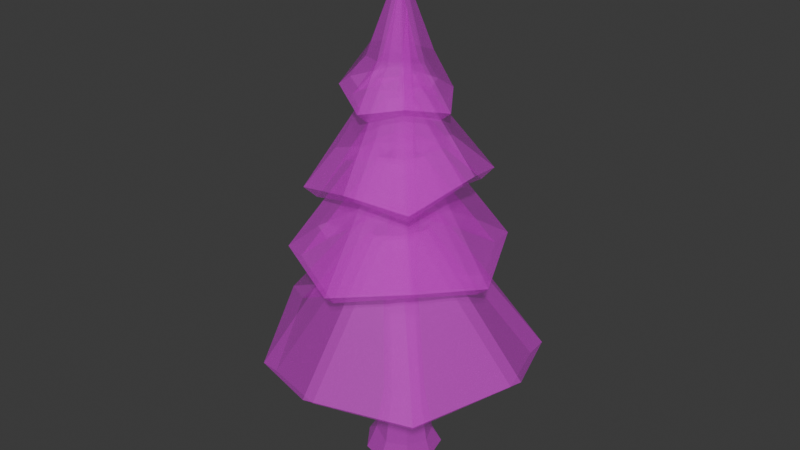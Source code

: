 # Source: tree3.blend  (saved by Blender 4.2.66; exported with 4.5.12 LTS)
import bpy
from mathutils import Matrix  # noqa: F401  (used for matrix-valued properties, if any)

bpy.ops.wm.read_factory_settings(use_empty=True)
scene = bpy.context.scene
scene.name = 'Scene'

# ---- collections
col_collection = bpy.data.collections.new('Collection'); scene.collection.children.link(col_collection)

# ---- images (referenced by path relative to the original .blend; pixels are not part of the script)
import os
ASSET_DIR = os.environ.get("B2B_ASSET_DIR", "")  # directory of the original .blend (textures are referenced by path, not embedded)
HERE = os.path.dirname(os.path.abspath(__file__))  # packed textures are extracted next to this script under _unpacked/

def load_image(name, relpath, width, height, colorspace="sRGB"):
    """Load a texture the original file referenced (path relative to the .blend, or extracted next to this script)."""
    p = next((c for c in (os.path.join(HERE, relpath), os.path.join(ASSET_DIR, relpath)) if relpath and os.path.exists(c)), "")
    if p:
        img = bpy.data.images.load(p, check_existing=True)
        img.name = name
    else:  # same state as the original file: an image datablock whose file is absent (Cycles renders it pink)
        img = bpy.data.images.new(name, width, height)
        img.source = "FILE"
        img.filepath = "//" + (relpath or name)
    img.colorspace_settings.name = colorspace
    return img
img_texture_gradient_png_004 = load_image('texture_gradient.png.004', 'texture_gradient.png', 1024, 1024, 'sRGB')
img_texture_gradient_png_005 = load_image('texture_gradient.png.005', 'texture_gradient.png', 1024, 1024, 'Non-Color')

# ---- materials (node trees are filled in below, after node groups)
mat_allcolors_material_002 = bpy.data.materials.new('AllColors_Material.002')
mat_allcolors_material_002.surface_render_method = 'BLENDED'
mat_allcolors_material_002.blend_method = 'BLEND'
mat_allcolors_material_002.use_transparency_overlap = False
mat_allcolors_material_002.show_transparent_back = False

# ---- material node trees
mat_allcolors_material_002.use_nodes = True; mat_allcolors_material_002.node_tree.nodes.clear()
_N = mat_allcolors_material_002.node_tree.nodes; _L = mat_allcolors_material_002.node_tree.links
n0 = _N.new('ShaderNodeBsdfPrincipled'); n0.name = 'Principled BSDF'; n0.location = (10, 300)
n0.inputs[2].default_value = 0.4
n0.inputs[27].default_value = (0.0, 0.0, 0.0, 1.0)
n0.inputs[28].default_value = 1.0
n1 = _N.new('ShaderNodeOutputMaterial'); n1.name = 'Material Output'; n1.location = (300, 300)
n2 = _N.new('ShaderNodeNormalMap'); n2.name = 'Normal Map'; n2.location = (-300, -300)
n2.label = 'Normal/Map'
n2.inputs[0].default_value = 0.0
n3 = _N.new('ShaderNodeTexImage'); n3.name = 'Image Texture'; n3.location = (-300, 600)
n3.image = img_texture_gradient_png_004
n4 = _N.new('ShaderNodeTexImage'); n4.name = 'Image Texture.001'; n4.location = (-300, 0)
n4.image = img_texture_gradient_png_005
_L.new(n0.outputs[0], n1.inputs[0])
_L.new(n2.outputs[0], n0.inputs[5])
_L.new(n3.outputs[0], n0.inputs[0])
_L.new(n4.outputs[0], n0.inputs[4])
n1.is_active_output = True

# ---- world
world_world = bpy.data.worlds.new('World'); scene.world = world_world
world_world.use_nodes = True; world_world.node_tree.nodes.clear()
_N = world_world.node_tree.nodes; _L = world_world.node_tree.links
n0 = _N.new('ShaderNodeOutputWorld'); n0.name = 'World Output'; n0.location = (300, 300)
n1 = _N.new('ShaderNodeBackground'); n1.name = 'Background'; n1.location = (10, 300)
n1.inputs[0].default_value = (0.05088, 0.05088, 0.05088, 1.0)
_L.new(n1.outputs[0], n0.inputs[0])
n0.is_active_output = True
world_world.color = (0.05088, 0.05088, 0.05088)
world_world.sun_shadow_jitter_overblur = 0.0

# ---- meshes
me_cylinder_005 = bpy.data.meshes.new('Cylinder.005')
me_cylinder_005.from_pydata([(4.252, 0.1317, -153.8), (0.6745, 250.6, -92.05), (104.4, 1.32, -103.5), (60.16, 250.6, -52.96), (129.4, 0.2634, -6.274), (81.97, 250.6, -3.488), (117.5, 0.0, 111.6), (52.67, 250.6, 49.27), (1.331, 0.6111, 128.7), (1.239, 250.6, 63.78), (-85.83, 1.537, 104.5), (-57.12, 250.6, 38.03), (-156.3, 0.0, 9.721), (-75.82, 250.6, -8.412), (-104.1, 1.697, -94.92), (-55.16, 250.6, -62.15), (0.6318, 78.75, -110.1), (78.69, 69.69, -79.23), (106.4, 59.26, -8.776), (78.59, 64.98, 68.92), (6.972, 67.71, 104.2), (-71.7, 80.18, 65.63), (-94.31, 107.2, -5.268), (-77.16, 93.99, -79.49), (-18.81, 701.1, -75.66), (29.01, 701.1, -44.24), (46.54, 701.1, -4.471), (22.98, 701.1, 37.94), (-18.35, 701.1, 49.6), (-65.26, 701.1, 28.9), (-80.29, 701.1, -8.429), (-63.69, 701.1, -51.63), (-1.651, 960.9, -67.14), (40.1, 960.9, -39.71), (55.41, 960.9, -4.981), (34.84, 960.9, 32.05), (-1.254, 960.9, 42.23), (-42.22, 960.9, 24.16), (-55.34, 960.9, -8.438), (-40.84, 960.9, -46.16), (-4.028, 1191.0, -53.1), (27.72, 1191.0, -32.23), (39.37, 1191.0, -5.824), (23.72, 1191.0, 22.34), (-3.727, 1191.0, 30.08), (-34.88, 1191.0, 16.34), (-44.86, 1191.0, -8.452), (-33.83, 1191.0, -37.14), (3.36, 1378.0, -42.06), (27.25, 1378.0, -26.36), (36.02, 1378.0, -6.485), (24.25, 1378.0, 14.71), (3.587, 1378.0, 20.54), (-19.86, 1378.0, 10.19), (-27.37, 1378.0, -8.464), (-19.07, 1378.0, -30.05), (8.411, 1688.0, -8.498), (-18.06, 493.7, -522.7), (-26.2, 920.1, -115.3), (362.1, 421.8, -359.0), (76.48, 956.0, -105.5), (508.0, 501.6, -3.479), (105.5, 940.7, 1.425), (327.7, 429.5, 343.8), (72.02, 946.9, 100.4), (-9.721, 472.2, 503.4), (-25.79, 922.2, 118.0), (-362.2, 383.8, 346.4), (-116.5, 930.4, 92.0), (-549.7, 478.3, -1.464), (-157.6, 931.7, 1.001), (-378.0, 403.3, -387.0), (-115.9, 932.2, -91.77), (-16.87, 453.9, -479.7), (-25.05, 880.3, -72.24), (335.8, 378.6, -328.3), (49.92, 912.8, -75.08), (465.8, 460.8, -7.442), (63.32, 899.9, -2.476), (299.9, 390.2, 310.4), (43.95, 907.6, 67.25), (-9.453, 434.0, 459.2), (-25.62, 884.0, 73.8), (-333.7, 344.2, 313.9), (-87.99, 890.8, 59.52), (-507.2, 437.9, -4.541), (-115.1, 891.3, -2.051), (-350.7, 360.1, -357.2), (-88.67, 889.0, -61.88), (-19.43, 804.7, -391.5), (-13.37, 1213.0, -111.2), (248.6, 870.3, -270.8), (71.75, 1218.0, -83.77), (363.9, 807.3, 0.7424), (94.33, 1206.0, 0.8121), (251.1, 859.5, 257.1), (65.3, 1210.0, 77.83), (-10.09, 805.2, 384.3), (-11.93, 1209.0, 106.4), (-269.8, 867.8, 283.0), (-93.17, 1219.0, 80.46), (-405.0, 786.5, -1.898), (-117.5, 1210.0, -0.7074), (-281.5, 854.9, -264.4), (-92.22, 1216.0, -79.09), (-19.82, 1157.0, -296.2), (-14.37, 1436.0, -95.94), (214.7, 1124.0, -222.0), (43.32, 1425.0, -57.68), (294.7, 1192.0, 1.522), (76.01, 1437.0, -1.21), (219.1, 1117.0, 236.3), (51.84, 1438.0, 67.59), (4.235, 1145.0, 297.8), (-15.0, 1433.0, 94.61), (-233.1, 1082.0, 236.2), (-78.77, 1427.0, 64.12), (-299.8, 1130.0, 4.866), (-107.1, 1426.0, -0.425), (-232.0, 1085.0, -214.8), (-75.26, 1422.0, -60.05), (-15.71, 1392.0, -202.3), (107.0, 1410.0, -126.8), (194.4, 1377.0, -0.7313), (116.3, 1409.0, 131.4), (-9.385, 1826.0, -0.0906), (-11.01, 1384.0, 208.6), (-150.3, 1436.0, 139.8), (-227.4, 1406.0, 0.1966), (-142.0, 1426.0, -137.2), (88.94, 1516.0, -0.3317), (-134.6, 1546.0, 0.6347), (63.15, 1539.0, -76.96), (65.79, 1536.0, 78.3), (-88.65, 1526.0, 78.04), (-13.53, 1530.0, -96.25), (-14.37, 1531.0, 109.0), (-86.49, 1544.0, -78.13), (-19.05, 765.6, -347.9), (-12.93, 1174.0, -67.61), (216.3, 831.8, -240.9), (39.54, 1180.0, -53.76), (319.3, 769.8, -1.132), (49.65, 1169.0, -1.006), (219.0, 821.8, 226.3), (33.27, 1172.0, 46.91), (-12.83, 766.1, 340.7), (-14.53, 1170.0, 62.87), (-240.4, 826.9, 252.6), (-63.75, 1178.0, 50.11), (-362.4, 746.2, -0.6566), (-74.9, 1170.0, 0.5133), (-250.8, 815.3, -234.0), (-61.56, 1176.0, -48.64), (-18.65, 1117.0, -253.4), (-13.37, 1396.0, -53.19), (185.7, 1084.0, -190.5), (14.3, 1385.0, -26.24), (254.2, 1149.0, 4.367), (35.58, 1394.0, 1.46), (191.3, 1076.0, 204.8), (23.9, 1397.0, 36.13), (6.954, 1107.0, 253.9), (-12.55, 1395.0, 50.66), (-200.1, 1044.0, 205.9), (-45.95, 1389.0, 33.71), (-254.5, 1094.0, 6.061), (-61.76, 1390.0, 0.6744), (-198.3, 1048.0, -184.8), (-41.66, 1385.0, -29.91), (-19.33, 1356.0, -157.1), (74.29, 1375.0, -94.15), (148.8, 1341.0, 1.253), (83.28, 1373.0, 100.5), (-11.23, 1763.0, 0.4062), (-13.37, 1346.0, 164.3), (-122.9, 1396.0, 107.0), (-184.4, 1366.0, 0.948), (-114.5, 1388.0, -102.3), (39.46, 1487.0, 1.177), (-87.47, 1513.0, -0.1489), (28.04, 1511.0, -41.52), (28.93, 1507.0, 45.38), (-58.5, 1494.0, 40.92), (-15.4, 1501.0, -46.61), (-14.21, 1500.0, 60.18), (-58.32, 1514.0, -38.05)], [], [(16, 1, 3, 17), (17, 3, 5, 18), (18, 5, 7, 19), (19, 7, 9, 20), (20, 9, 11, 21), (21, 11, 13, 22), (22, 13, 15, 23), (23, 15, 1, 16), (10, 12, 14), (14, 23, 16, 0), (12, 22, 23, 14), (10, 21, 22, 12), (8, 20, 21, 10), (6, 19, 20, 8), (4, 18, 19, 6), (2, 17, 18, 4), (0, 16, 17, 2), (14, 0, 2), (2, 4, 14), (4, 6, 8), (14, 4, 8), (8, 10, 14), (5, 3, 25, 26), (11, 9, 28, 29), (1, 15, 31, 24), (3, 1, 24, 25), (7, 5, 26, 27), (13, 11, 29, 30), (9, 7, 27, 28), (15, 13, 30, 31), (29, 28, 36, 37), (27, 26, 34, 35), (25, 24, 32, 33), (24, 31, 39, 32), (30, 29, 37, 38), (28, 27, 35, 36), (26, 25, 33, 34), (31, 30, 38, 39), (39, 38, 46, 47), (37, 36, 44, 45), (35, 34, 42, 43), (33, 32, 40, 41), (32, 39, 47, 40), (38, 37, 45, 46), (36, 35, 43, 44), (34, 33, 41, 42), (46, 45, 53, 54), (44, 43, 51, 52), (42, 41, 49, 50), (47, 46, 54, 55), (45, 44, 52, 53), (43, 42, 50, 51), (41, 40, 48, 49), (40, 47, 55, 48), (49, 48, 56), (48, 55, 56), (54, 53, 56), (52, 51, 56), (50, 49, 56), (55, 54, 56), (53, 52, 56), (51, 50, 56), (57, 58, 60, 59), (59, 60, 62, 61), (61, 62, 64, 63), (63, 64, 66, 65), (65, 66, 68, 67), (67, 68, 70, 69), (69, 70, 72, 71), (71, 72, 58, 57), (73, 75, 76, 74), (75, 77, 78, 76), (77, 79, 80, 78), (79, 81, 82, 80), (81, 83, 84, 82), (83, 85, 86, 84), (85, 87, 88, 86), (87, 73, 74, 88), (57, 59, 75, 73), (60, 58, 74, 76), (59, 61, 77, 75), (62, 60, 76, 78), (61, 63, 79, 77), (64, 62, 78, 80), (63, 65, 81, 79), (66, 64, 80, 82), (65, 67, 83, 81), (68, 66, 82, 84), (67, 69, 85, 83), (70, 68, 84, 86), (69, 71, 87, 85), (72, 70, 86, 88), (71, 57, 73, 87), (58, 72, 88, 74), (89, 90, 92, 91), (91, 92, 94, 93), (93, 94, 96, 95), (95, 96, 98, 97), (97, 98, 100, 99), (99, 100, 102, 101), (101, 102, 104, 103), (103, 104, 90, 89), (105, 106, 108, 107), (107, 108, 110, 109), (109, 110, 112, 111), (111, 112, 114, 113), (113, 114, 116, 115), (115, 116, 118, 117), (117, 118, 120, 119), (119, 120, 106, 105), (121, 135, 132, 122), (122, 132, 130, 123), (123, 130, 133, 124), (124, 133, 136, 126), (126, 136, 134, 127), (127, 134, 131, 128), (128, 131, 137, 129), (129, 137, 135, 121), (135, 137, 125), (134, 136, 125), (130, 132, 125), (131, 134, 125), (133, 130, 125), (137, 131, 125), (136, 133, 125), (132, 135, 125), (138, 140, 141, 139), (140, 142, 143, 141), (142, 144, 145, 143), (144, 146, 147, 145), (146, 148, 149, 147), (148, 150, 151, 149), (150, 152, 153, 151), (152, 138, 139, 153), (154, 156, 157, 155), (156, 158, 159, 157), (158, 160, 161, 159), (160, 162, 163, 161), (162, 164, 165, 163), (164, 166, 167, 165), (166, 168, 169, 167), (168, 154, 155, 169), (170, 171, 181, 184), (171, 172, 179, 181), (172, 173, 182, 179), (173, 175, 185, 182), (175, 176, 183, 185), (176, 177, 180, 183), (177, 178, 186, 180), (178, 170, 184, 186), (184, 174, 186), (183, 174, 185), (179, 174, 181), (180, 174, 183), (182, 174, 179), (186, 174, 180), (185, 174, 182), (181, 174, 184), (89, 91, 140, 138), (92, 90, 139, 141), (91, 93, 142, 140), (94, 92, 141, 143), (93, 95, 144, 142), (96, 94, 143, 145), (95, 97, 146, 144), (98, 96, 145, 147), (97, 99, 148, 146), (100, 98, 147, 149), (99, 101, 150, 148), (102, 100, 149, 151), (101, 103, 152, 150), (104, 102, 151, 153), (103, 89, 138, 152), (90, 104, 153, 139), (105, 107, 156, 154), (108, 106, 155, 157), (107, 109, 158, 156), (110, 108, 157, 159), (109, 111, 160, 158), (112, 110, 159, 161), (111, 113, 162, 160), (114, 112, 161, 163), (113, 115, 164, 162), (116, 114, 163, 165), (115, 117, 166, 164), (118, 116, 165, 167), (117, 119, 168, 166), (120, 118, 167, 169), (119, 105, 154, 168), (106, 120, 169, 155), (121, 122, 171, 170), (122, 123, 172, 171), (123, 124, 173, 172), (124, 126, 175, 173), (126, 127, 176, 175), (127, 128, 177, 176), (128, 129, 178, 177), (129, 121, 170, 178)])
me_cylinder_005.polygons.foreach_set('use_smooth', [True] * 198)
_k = set([(0, 2), (0, 14), (0, 16), (1, 3), (1, 15), (1, 16), (1, 24), (2, 4), (2, 14), (2, 17), (3, 5), (3, 17), (3, 25), (4, 6), (4, 18), (5, 7), (5, 18), (5, 26), (6, 8), (6, 19), (7, 9), (7, 19), (7, 27), (8, 10), (8, 20), (9, 11), (9, 20), (9, 28), (10, 12), (10, 14), (10, 21), (11, 13), (11, 21), (11, 29), (12, 14), (12, 22), (13, 15), (13, 22), (13, 30), (14, 23), (15, 23), (15, 31), (16, 17), (16, 23), (17, 18), (18, 19), (19, 20), (20, 21), (21, 22), (22, 23), (24, 25), (24, 31), (24, 32), (25, 26), (25, 33), (26, 27), (26, 34), (27, 28), (27, 35), (28, 29), (28, 36), (29, 30), (29, 37), (30, 31), (30, 38), (31, 39), (32, 33), (32, 40), (33, 34), (33, 41), (34, 35), (34, 42), (35, 36), (35, 43), (36, 44), (37, 38), (37, 45), (38, 39), (38, 46), (39, 47), (40, 41), (40, 47), (40, 48), (41, 42), (41, 49), (42, 43), (42, 50), (43, 44), (43, 51), (44, 45), (44, 52), (45, 46), (45, 53), (46, 47), (46, 54), (47, 55), (48, 49), (48, 55), (48, 56), (49, 50), (49, 56), (50, 51), (50, 56), (51, 52), (51, 56), (52, 53), (52, 56), (53, 54), (53, 56), (54, 55), (54, 56), (55, 56), (57, 58), (57, 59), (57, 71), (57, 73), (58, 60), (58, 72), (58, 74), (59, 60), (59, 61), (59, 75), (60, 62), (60, 76), (61, 62), (61, 63), (61, 77), (62, 64), (62, 78), (63, 64), (63, 65), (63, 79), (64, 66), (64, 80), (65, 66), (65, 67), (65, 81), (66, 68), (66, 82), (67, 68), (67, 69), (67, 83), (68, 70), (68, 84), (69, 70), (69, 71), (69, 85), (70, 72), (70, 86), (71, 72), (71, 87), (72, 88), (73, 74), (73, 75), (73, 87), (74, 76), (74, 88), (75, 76), (75, 77), (76, 78), (77, 78), (77, 79), (78, 80), (79, 80), (79, 81), (80, 82), (81, 82), (81, 83), (82, 84), (83, 84), (83, 85), (84, 86), (85, 86), (85, 87), (86, 88), (87, 88), (89, 90), (89, 91), (89, 103), (89, 138), (90, 92), (90, 104), (90, 139), (91, 92), (91, 93), (91, 140), (92, 94), (92, 141), (93, 94), (93, 95), (93, 142), (94, 96), (94, 143), (95, 96), (95, 97), (95, 144), (96, 98), (96, 145), (97, 98), (97, 99), (97, 146), (98, 100), (98, 147), (99, 100), (99, 101), (99, 148), (100, 102), (100, 149), (101, 102), (101, 103), (101, 150), (102, 104), (102, 151), (103, 104), (103, 152), (104, 153), (105, 106), (105, 107), (105, 119), (105, 154), (106, 108), (106, 120), (106, 155), (107, 108), (107, 109), (107, 156), (108, 110), (108, 157), (109, 110), (109, 111), (109, 158), (110, 112), (110, 159), (111, 112), (111, 113), (111, 160), (112, 114), (112, 161), (113, 114), (113, 115), (113, 162), (114, 116), (114, 163), (115, 116), (115, 117), (115, 164), (116, 118), (116, 165), (117, 118), (117, 119), (117, 166), (118, 120), (118, 167), (119, 120), (119, 168), (120, 169), (121, 122), (121, 129), (121, 135), (121, 170), (122, 123), (122, 132), (122, 171), (123, 124), (123, 130), (123, 172), (124, 126), (124, 133), (125, 130), (125, 131), (125, 132), (125, 133), (125, 134), (125, 135), (125, 136), (125, 137), (126, 127), (126, 136), (126, 175), (127, 128), (127, 134), (127, 176), (128, 129), (128, 131), (128, 177), (129, 137), (129, 178), (130, 132), (130, 133), (131, 134), (131, 137), (132, 135), (133, 136), (134, 136), (135, 137), (138, 139), (138, 140), (138, 152), (139, 141), (139, 153), (140, 141), (140, 142), (141, 143), (142, 143), (142, 144), (143, 145), (144, 145), (144, 146), (145, 147), (146, 147), (146, 148), (147, 149), (148, 149), (148, 150), (149, 151), (150, 151), (150, 152), (151, 153), (152, 153), (154, 155), (154, 156), (154, 168), (155, 157), (155, 169), (156, 157), (156, 158), (157, 159), (158, 159), (158, 160), (159, 161), (160, 161), (160, 162), (161, 163), (162, 163), (162, 164), (163, 165), (164, 165), (164, 166), (165, 167), (166, 167), (166, 168), (167, 169), (168, 169), (170, 171), (170, 178), (170, 184), (171, 172), (171, 181), (172, 173), (172, 179), (173, 175), (173, 182), (174, 179), (174, 180), (174, 181), (174, 182), (174, 183), (174, 184), (174, 185), (174, 186), (175, 176), (175, 185), (176, 177), (176, 183), (177, 178), (177, 180), (178, 186), (179, 181), (179, 182), (180, 183), (180, 186), (181, 184), (182, 185), (183, 185), (184, 186)])
me_cylinder_005.attributes.new('sharp_edge', 'BOOLEAN', 'EDGE').data.foreach_set('value', [ (min(e.vertices), max(e.vertices)) in _k for e in me_cylinder_005.edges])
_uv = me_cylinder_005.uv_layers.new(name='UVMap')
_uv.uv.foreach_set('vector', [0.5543, 0.5533, 0.5543, 0.5978, 0.5559, 0.5978, 0.5564, 0.551, 0.5564, 0.551, 0.5559, 0.5978, 0.5565, 0.5978, 0.5572, 0.5483, 0.5572, 0.5483, 0.5565, 0.5978, 0.5557, 0.5978, 0.5564, 0.5498, 0.5564, 0.5498, 0.5557, 0.5978, 0.5543, 0.5978, 0.5545, 0.5505, 0.5545, 0.5505, 0.5543, 0.5978, 0.5527, 0.5978, 0.5523, 0.5537, 0.5523, 0.5537, 0.5527, 0.5978, 0.5522, 0.5978, 0.5516, 0.5607, 0.5516, 0.5607, 0.5522, 0.5978, 0.5527, 0.5978, 0.5521, 0.5573, 0.5521, 0.5573, 0.5527, 0.5978, 0.5543, 0.5978, 0.5543, 0.5533, 0.5519, 0.5334, 0.5499, 0.533, 0.5514, 0.5334, 0.5514, 0.5334, 0.5521, 0.5573, 0.5543, 0.5533, 0.5544, 0.533, 0.5499, 0.533, 0.5516, 0.5607, 0.5521, 0.5573, 0.5514, 0.5334, 0.5519, 0.5334, 0.5523, 0.5537, 0.5516, 0.5607, 0.5499, 0.533, 0.5543, 0.5331, 0.5545, 0.5505, 0.5523, 0.5537, 0.5519, 0.5334, 0.5575, 0.533, 0.5564, 0.5498, 0.5545, 0.5505, 0.5543, 0.5331, 0.5579, 0.533, 0.5572, 0.5483, 0.5564, 0.5498, 0.5575, 0.533, 0.5572, 0.5333, 0.5564, 0.551, 0.5572, 0.5483, 0.5579, 0.533, 0.5544, 0.533, 0.5543, 0.5533, 0.5564, 0.551, 0.5572, 0.5333, 0.5514, 0.5334, 0.5544, 0.533, 0.5572, 0.5333, 0.5572, 0.5333, 0.5579, 0.533, 0.5514, 0.5334, 0.5579, 0.533, 0.5575, 0.533, 0.5543, 0.5331, 0.5514, 0.5334, 0.5579, 0.533, 0.5543, 0.5331, 0.5543, 0.5331, 0.5519, 0.5334, 0.5514, 0.5334, 0.5565, 0.5978, 0.5559, 0.5978, 0.5551, 0.7144, 0.5556, 0.7144, 0.5527, 0.5978, 0.5543, 0.5978, 0.5538, 0.7144, 0.5525, 0.7144, 0.5543, 0.5978, 0.5527, 0.5978, 0.5525, 0.7144, 0.5537, 0.7144, 0.5559, 0.5978, 0.5543, 0.5978, 0.5537, 0.7144, 0.5551, 0.7144, 0.5557, 0.5978, 0.5565, 0.5978, 0.5556, 0.7144, 0.5549, 0.7144, 0.5522, 0.5978, 0.5527, 0.5978, 0.5525, 0.7144, 0.552, 0.7144, 0.5543, 0.5978, 0.5557, 0.5978, 0.5549, 0.7144, 0.5538, 0.7144, 0.5527, 0.5978, 0.5522, 0.5978, 0.552, 0.7144, 0.5525, 0.7144, 0.5525, 0.7144, 0.5538, 0.7144, 0.5542, 0.7816, 0.5531, 0.7816, 0.5549, 0.7144, 0.5556, 0.7144, 0.5558, 0.7816, 0.5552, 0.7816, 0.5551, 0.7144, 0.5537, 0.7144, 0.5542, 0.7816, 0.5554, 0.7816, 0.5537, 0.7144, 0.5525, 0.7144, 0.5531, 0.7816, 0.5542, 0.7816, 0.552, 0.7144, 0.5525, 0.7144, 0.5531, 0.7816, 0.5527, 0.7816, 0.5538, 0.7144, 0.5549, 0.7144, 0.5552, 0.7816, 0.5542, 0.7816, 0.5556, 0.7144, 0.5551, 0.7144, 0.5554, 0.7816, 0.5558, 0.7816, 0.5525, 0.7144, 0.552, 0.7144, 0.5527, 0.7816, 0.5531, 0.7816, 0.5531, 0.7816, 0.5527, 0.7816, 0.553, 0.8413, 0.5533, 0.8413, 0.5531, 0.7816, 0.5542, 0.7816, 0.5542, 0.8413, 0.5533, 0.8413, 0.5552, 0.7816, 0.5558, 0.7816, 0.5554, 0.8413, 0.5549, 0.8413, 0.5554, 0.7816, 0.5542, 0.7816, 0.5542, 0.8413, 0.555, 0.8413, 0.5542, 0.7816, 0.5531, 0.7816, 0.5533, 0.8413, 0.5542, 0.8413, 0.5527, 0.7816, 0.5531, 0.7816, 0.5533, 0.8413, 0.553, 0.8413, 0.5542, 0.7816, 0.5552, 0.7816, 0.5549, 0.8413, 0.5542, 0.8413, 0.5558, 0.7816, 0.5554, 0.7816, 0.555, 0.8413, 0.5554, 0.8413, 0.553, 0.8413, 0.5533, 0.8413, 0.5537, 0.8895, 0.5535, 0.8895, 0.5542, 0.8413, 0.5549, 0.8413, 0.5549, 0.8895, 0.5544, 0.8895, 0.5554, 0.8413, 0.555, 0.8413, 0.555, 0.8895, 0.5553, 0.8895, 0.5533, 0.8413, 0.553, 0.8413, 0.5535, 0.8895, 0.5537, 0.8895, 0.5533, 0.8413, 0.5542, 0.8413, 0.5544, 0.8895, 0.5537, 0.8895, 0.5549, 0.8413, 0.5554, 0.8413, 0.5553, 0.8895, 0.5549, 0.8895, 0.555, 0.8413, 0.5542, 0.8413, 0.5544, 0.8895, 0.555, 0.8895, 0.5542, 0.8413, 0.5533, 0.8413, 0.5537, 0.8895, 0.5544, 0.8895, 0.555, 0.8895, 0.5544, 0.8895, 0.5545, 0.9698, 0.5544, 0.8895, 0.5537, 0.8895, 0.5545, 0.9698, 0.5535, 0.8895, 0.5537, 0.8895, 0.5545, 0.9698, 0.5544, 0.8895, 0.5549, 0.8895, 0.5545, 0.9698, 0.5553, 0.8895, 0.555, 0.8895, 0.5545, 0.9698, 0.5537, 0.8895, 0.5535, 0.8895, 0.5545, 0.9698, 0.5537, 0.8895, 0.5544, 0.8895, 0.5545, 0.9698, 0.5549, 0.8895, 0.5553, 0.8895, 0.5545, 0.9698, 0.1508, 0.5723, 0.1501, 0.7672, 0.1547, 0.7684, 0.1703, 0.5774, 0.1703, 0.5774, 0.1547, 0.7684, 0.1567, 0.7689, 0.1783, 0.5796, 0.1783, 0.5796, 0.1567, 0.7689, 0.1547, 0.7684, 0.1703, 0.5774, 0.1703, 0.5774, 0.1547, 0.7684, 0.1501, 0.7672, 0.1508, 0.5723, 0.1508, 0.5723, 0.1501, 0.7672, 0.1454, 0.7659, 0.1312, 0.5671, 0.1312, 0.5671, 0.1454, 0.7659, 0.1435, 0.7654, 0.1232, 0.565, 0.1232, 0.565, 0.1435, 0.7654, 0.1454, 0.7659, 0.1312, 0.5671, 0.1312, 0.5671, 0.1454, 0.7659, 0.1501, 0.7672, 0.1508, 0.5723, 0.1508, 0.5723, 0.1703, 0.5774, 0.1547, 0.7684, 0.1501, 0.7672, 0.1703, 0.5774, 0.1783, 0.5796, 0.1567, 0.7689, 0.1547, 0.7684, 0.1783, 0.5796, 0.1703, 0.5774, 0.1547, 0.7684, 0.1567, 0.7689, 0.1703, 0.5774, 0.1508, 0.5723, 0.1501, 0.7672, 0.1547, 0.7684, 0.1508, 0.5723, 0.1312, 0.5671, 0.1454, 0.7659, 0.1501, 0.7672, 0.1312, 0.5671, 0.1232, 0.565, 0.1435, 0.7654, 0.1454, 0.7659, 0.1232, 0.565, 0.1312, 0.5671, 0.1454, 0.7659, 0.1435, 0.7654, 0.1312, 0.5671, 0.1508, 0.5723, 0.1501, 0.7672, 0.1454, 0.7659, 0.1508, 0.5723, 0.1703, 0.5774, 0.1703, 0.5774, 0.1508, 0.5723, 0.1547, 0.7684, 0.1501, 0.7672, 0.1501, 0.7672, 0.1547, 0.7684, 0.1703, 0.5774, 0.1783, 0.5796, 0.1783, 0.5796, 0.1703, 0.5774, 0.1567, 0.7689, 0.1547, 0.7684, 0.1547, 0.7684, 0.1567, 0.7689, 0.1783, 0.5796, 0.1703, 0.5774, 0.1703, 0.5774, 0.1783, 0.5796, 0.1547, 0.7684, 0.1567, 0.7689, 0.1567, 0.7689, 0.1547, 0.7684, 0.1703, 0.5774, 0.1508, 0.5723, 0.1508, 0.5723, 0.1703, 0.5774, 0.1501, 0.7672, 0.1547, 0.7684, 0.1547, 0.7684, 0.1501, 0.7672, 0.1508, 0.5723, 0.1312, 0.5671, 0.1312, 0.5671, 0.1508, 0.5723, 0.1454, 0.7659, 0.1501, 0.7672, 0.1501, 0.7672, 0.1454, 0.7659, 0.1312, 0.5671, 0.1232, 0.565, 0.1232, 0.565, 0.1312, 0.5671, 0.1435, 0.7654, 0.1454, 0.7659, 0.1454, 0.7659, 0.1435, 0.7654, 0.1232, 0.565, 0.1312, 0.5671, 0.1312, 0.5671, 0.1232, 0.565, 0.1454, 0.7659, 0.1435, 0.7654, 0.1435, 0.7654, 0.1454, 0.7659, 0.1312, 0.5671, 0.1508, 0.5723, 0.1508, 0.5723, 0.1312, 0.5671, 0.1501, 0.7672, 0.1454, 0.7659, 0.1454, 0.7659, 0.1501, 0.7672, 0.1514, 0.5791, 0.1518, 0.7738, 0.1565, 0.7729, 0.1708, 0.5756, 0.1708, 0.5756, 0.1565, 0.7729, 0.1584, 0.7726, 0.1789, 0.5741, 0.1789, 0.5741, 0.1584, 0.7726, 0.1565, 0.7729, 0.1708, 0.5756, 0.1708, 0.5756, 0.1565, 0.7729, 0.1518, 0.7738, 0.1514, 0.5791, 0.1514, 0.5791, 0.1518, 0.7738, 0.1471, 0.7746, 0.1319, 0.5826, 0.1319, 0.5826, 0.1471, 0.7746, 0.1452, 0.775, 0.1238, 0.584, 0.1238, 0.584, 0.1452, 0.775, 0.1471, 0.7746, 0.1319, 0.5826, 0.1319, 0.5826, 0.1471, 0.7746, 0.1518, 0.7738, 0.1514, 0.5791, 0.1507, 0.5766, 0.1498, 0.7451, 0.1538, 0.7469, 0.1676, 0.5838, 0.1676, 0.5838, 0.1538, 0.7469, 0.1555, 0.7476, 0.1746, 0.5868, 0.1746, 0.5868, 0.1555, 0.7476, 0.1538, 0.7469, 0.1676, 0.5838, 0.1676, 0.5838, 0.1538, 0.7469, 0.1498, 0.7451, 0.1507, 0.5766, 0.1507, 0.5766, 0.1498, 0.7451, 0.1458, 0.7434, 0.1339, 0.5695, 0.1339, 0.5695, 0.1458, 0.7434, 0.1441, 0.7427, 0.1269, 0.5665, 0.1269, 0.5665, 0.1441, 0.7427, 0.1458, 0.7434, 0.1339, 0.5695, 0.1339, 0.5695, 0.1458, 0.7434, 0.1498, 0.7451, 0.1507, 0.5766, 0.1502, 0.5338, 0.1507, 0.6888, 0.1592, 0.6894, 0.1698, 0.5254, 0.1698, 0.5254, 0.1592, 0.6894, 0.1638, 0.6735, 0.1779, 0.5219, 0.1779, 0.5219, 0.1638, 0.6735, 0.1594, 0.686, 0.1698, 0.5254, 0.1698, 0.5254, 0.1594, 0.686, 0.1507, 0.683, 0.1502, 0.5338, 0.1502, 0.5338, 0.1507, 0.683, 0.1412, 0.6804, 0.1306, 0.5422, 0.1306, 0.5422, 0.1412, 0.6804, 0.1379, 0.6889, 0.1225, 0.5457, 0.1225, 0.5457, 0.1379, 0.6889, 0.1422, 0.6956, 0.1306, 0.5422, 0.1306, 0.5422, 0.1422, 0.6956, 0.1507, 0.6888, 0.1502, 0.5338, 0.1507, 0.6888, 0.1422, 0.6956, 0.1513, 0.9702, 0.1412, 0.6804, 0.1507, 0.683, 0.1513, 0.9702, 0.1638, 0.6735, 0.1592, 0.6894, 0.1513, 0.9702, 0.1379, 0.6889, 0.1412, 0.6804, 0.1513, 0.9702, 0.1594, 0.686, 0.1638, 0.6735, 0.1513, 0.9702, 0.1422, 0.6956, 0.1379, 0.6889, 0.1513, 0.9702, 0.1507, 0.683, 0.1594, 0.686, 0.1513, 0.9702, 0.1592, 0.6894, 0.1507, 0.6888, 0.1513, 0.9702, 0.1514, 0.5791, 0.1708, 0.5756, 0.1565, 0.7729, 0.1518, 0.7738, 0.1708, 0.5756, 0.1789, 0.5741, 0.1584, 0.7726, 0.1565, 0.7729, 0.1789, 0.5741, 0.1708, 0.5756, 0.1565, 0.7729, 0.1584, 0.7726, 0.1708, 0.5756, 0.1514, 0.5791, 0.1518, 0.7738, 0.1565, 0.7729, 0.1514, 0.5791, 0.1319, 0.5826, 0.1471, 0.7746, 0.1518, 0.7738, 0.1319, 0.5826, 0.1238, 0.584, 0.1452, 0.775, 0.1471, 0.7746, 0.1238, 0.584, 0.1319, 0.5826, 0.1471, 0.7746, 0.1452, 0.775, 0.1319, 0.5826, 0.1514, 0.5791, 0.1518, 0.7738, 0.1471, 0.7746, 0.1507, 0.5766, 0.1676, 0.5838, 0.1538, 0.7469, 0.1498, 0.7451, 0.1676, 0.5838, 0.1746, 0.5868, 0.1555, 0.7476, 0.1538, 0.7469, 0.1746, 0.5868, 0.1676, 0.5838, 0.1538, 0.7469, 0.1555, 0.7476, 0.1676, 0.5838, 0.1507, 0.5766, 0.1498, 0.7451, 0.1538, 0.7469, 0.1507, 0.5766, 0.1339, 0.5695, 0.1458, 0.7434, 0.1498, 0.7451, 0.1339, 0.5695, 0.1269, 0.5665, 0.1441, 0.7427, 0.1458, 0.7434, 0.1269, 0.5665, 0.1339, 0.5695, 0.1458, 0.7434, 0.1441, 0.7427, 0.1339, 0.5695, 0.1507, 0.5766, 0.1498, 0.7451, 0.1458, 0.7434, 0.1502, 0.5338, 0.1698, 0.5254, 0.1592, 0.6894, 0.1507, 0.6888, 0.1698, 0.5254, 0.1779, 0.5219, 0.1638, 0.6735, 0.1592, 0.6894, 0.1779, 0.5219, 0.1698, 0.5254, 0.1594, 0.686, 0.1638, 0.6735, 0.1698, 0.5254, 0.1502, 0.5338, 0.1507, 0.683, 0.1594, 0.686, 0.1502, 0.5338, 0.1306, 0.5422, 0.1412, 0.6804, 0.1507, 0.683, 0.1306, 0.5422, 0.1225, 0.5457, 0.1379, 0.6889, 0.1412, 0.6804, 0.1225, 0.5457, 0.1306, 0.5422, 0.1422, 0.6956, 0.1379, 0.6889, 0.1306, 0.5422, 0.1502, 0.5338, 0.1507, 0.6888, 0.1422, 0.6956, 0.1507, 0.6888, 0.1513, 0.9702, 0.1422, 0.6956, 0.1412, 0.6804, 0.1513, 0.9702, 0.1507, 0.683, 0.1638, 0.6735, 0.1513, 0.9702, 0.1592, 0.6894, 0.1379, 0.6889, 0.1513, 0.9702, 0.1412, 0.6804, 0.1594, 0.686, 0.1513, 0.9702, 0.1638, 0.6735, 0.1422, 0.6956, 0.1513, 0.9702, 0.1379, 0.6889, 0.1507, 0.683, 0.1513, 0.9702, 0.1594, 0.686, 0.1592, 0.6894, 0.1513, 0.9702, 0.1507, 0.6888, 0.1514, 0.5791, 0.1708, 0.5756, 0.1708, 0.5756, 0.1514, 0.5791, 0.1565, 0.7729, 0.1518, 0.7738, 0.1518, 0.7738, 0.1565, 0.7729, 0.1708, 0.5756, 0.1789, 0.5741, 0.1789, 0.5741, 0.1708, 0.5756, 0.1584, 0.7726, 0.1565, 0.7729, 0.1565, 0.7729, 0.1584, 0.7726, 0.1789, 0.5741, 0.1708, 0.5756, 0.1708, 0.5756, 0.1789, 0.5741, 0.1565, 0.7729, 0.1584, 0.7726, 0.1584, 0.7726, 0.1565, 0.7729, 0.1708, 0.5756, 0.1514, 0.5791, 0.1514, 0.5791, 0.1708, 0.5756, 0.1518, 0.7738, 0.1565, 0.7729, 0.1565, 0.7729, 0.1518, 0.7738, 0.1514, 0.5791, 0.1319, 0.5826, 0.1319, 0.5826, 0.1514, 0.5791, 0.1471, 0.7746, 0.1518, 0.7738, 0.1518, 0.7738, 0.1471, 0.7746, 0.1319, 0.5826, 0.1238, 0.584, 0.1238, 0.584, 0.1319, 0.5826, 0.1452, 0.775, 0.1471, 0.7746, 0.1471, 0.7746, 0.1452, 0.775, 0.1238, 0.584, 0.1319, 0.5826, 0.1319, 0.5826, 0.1238, 0.584, 0.1471, 0.7746, 0.1452, 0.775, 0.1452, 0.775, 0.1471, 0.7746, 0.1319, 0.5826, 0.1514, 0.5791, 0.1514, 0.5791, 0.1319, 0.5826, 0.1518, 0.7738, 0.1471, 0.7746, 0.1471, 0.7746, 0.1518, 0.7738, 0.1507, 0.5766, 0.1676, 0.5838, 0.1676, 0.5838, 0.1507, 0.5766, 0.1538, 0.7469, 0.1498, 0.7451, 0.1498, 0.7451, 0.1538, 0.7469, 0.1676, 0.5838, 0.1746, 0.5868, 0.1746, 0.5868, 0.1676, 0.5838, 0.1555, 0.7476, 0.1538, 0.7469, 0.1538, 0.7469, 0.1555, 0.7476, 0.1746, 0.5868, 0.1676, 0.5838, 0.1676, 0.5838, 0.1746, 0.5868, 0.1538, 0.7469, 0.1555, 0.7476, 0.1555, 0.7476, 0.1538, 0.7469, 0.1676, 0.5838, 0.1507, 0.5766, 0.1507, 0.5766, 0.1676, 0.5838, 0.1498, 0.7451, 0.1538, 0.7469, 0.1538, 0.7469, 0.1498, 0.7451, 0.1507, 0.5766, 0.1339, 0.5695, 0.1339, 0.5695, 0.1507, 0.5766, 0.1458, 0.7434, 0.1498, 0.7451, 0.1498, 0.7451, 0.1458, 0.7434, 0.1339, 0.5695, 0.1269, 0.5665, 0.1269, 0.5665, 0.1339, 0.5695, 0.1441, 0.7427, 0.1458, 0.7434, 0.1458, 0.7434, 0.1441, 0.7427, 0.1269, 0.5665, 0.1339, 0.5695, 0.1339, 0.5695, 0.1269, 0.5665, 0.1458, 0.7434, 0.1441, 0.7427, 0.1441, 0.7427, 0.1458, 0.7434, 0.1339, 0.5695, 0.1507, 0.5766, 0.1507, 0.5766, 0.1339, 0.5695, 0.1498, 0.7451, 0.1458, 0.7434, 0.1458, 0.7434, 0.1498, 0.7451, 0.1502, 0.5338, 0.1698, 0.5254, 0.1698, 0.5254, 0.1502, 0.5338, 0.1698, 0.5254, 0.1779, 0.5219, 0.1779, 0.5219, 0.1698, 0.5254, 0.1779, 0.5219, 0.1698, 0.5254, 0.1698, 0.5254, 0.1779, 0.5219, 0.1698, 0.5254, 0.1502, 0.5338, 0.1502, 0.5338, 0.1698, 0.5254, 0.1502, 0.5338, 0.1306, 0.5422, 0.1306, 0.5422, 0.1502, 0.5338, 0.1306, 0.5422, 0.1225, 0.5457, 0.1225, 0.5457, 0.1306, 0.5422, 0.1225, 0.5457, 0.1306, 0.5422, 0.1306, 0.5422, 0.1225, 0.5457, 0.1306, 0.5422, 0.1502, 0.5338, 0.1502, 0.5338, 0.1306, 0.5422])
me_cylinder_005.materials.append(mat_allcolors_material_002)
me_cylinder_005.update()
me_cylinder_005.normals_split_custom_set([tuple(v) for v in zip(*[iter([0.456, 0.1343, -0.8798, 0.456, 0.1343, -0.8798, 0.456, 0.1343, -0.8798, 0.456, 0.1343, -0.8798, 0.9196, 0.1374, -0.3679, 0.9196, 0.1374, -0.3679, 0.9196, 0.1374, -0.3679, 0.9196, 0.1374, -0.3679, 0.9096, 0.1365, 0.3924, 0.9096, 0.1365, 0.3924, 0.9096, 0.1365, 0.3924, 0.9096, 0.1365, 0.3924, 0.3724, 0.1804, 0.9104, 0.3724, 0.1804, 0.9104, 0.3724, 0.1804, 0.9104, 0.3724, 0.1804, 0.9104, -0.4041, 0.1827, 0.8963, -0.4041, 0.1827, 0.8963, -0.4041, 0.1827, 0.8963, -0.4041, 0.1827, 0.8963, -0.925, 0.1324, 0.3561, -0.925, 0.1324, 0.3561, -0.925, 0.1324, 0.3561, -0.925, 0.1324, 0.3561, -0.9453, 0.1415, -0.2939, -0.9453, 0.1415, -0.2939, -0.9453, 0.1415, -0.2939, -0.9453, 0.1415, -0.2939, -0.3972, 0.1245, -0.9092, -0.3972, 0.1245, -0.9092, -0.3972, 0.1245, -0.9092, -0.3972, 0.1245, -0.9092, 0.02612, -0.9997, -0.003196, 0.02612, -0.9997, -0.003196, 0.02612, -0.9997, -0.003196, -0.3802, 0.3485, -0.8568, -0.3802, 0.3485, -0.8568, -0.3802, 0.3485, -0.8568, -0.3802, 0.3485, -0.8568, -0.8536, 0.3812, -0.3552, -0.8536, 0.3812, -0.3552, -0.8536, 0.3812, -0.3552, -0.8536, 0.3812, -0.3552, -0.7484, 0.4482, 0.489, -0.7484, 0.4482, 0.489, -0.7484, 0.4482, 0.489, -0.7484, 0.4482, 0.489, -0.2926, 0.4146, 0.8617, -0.2926, 0.4146, 0.8617, -0.2926, 0.4146, 0.8617, -0.2926, 0.4146, 0.8617, 0.2426, 0.4878, 0.8386, 0.2426, 0.4878, 0.8386, 0.2426, 0.4878, 0.8386, 0.2426, 0.4878, 0.8386, 0.8583, 0.4873, 0.161, 0.8583, 0.4873, 0.161, 0.8583, 0.4873, 0.161, 0.8583, 0.4873, 0.161, 0.8883, 0.3831, -0.2533, 0.8883, 0.3831, -0.2533, 0.8883, 0.3831, -0.2533, 0.8883, 0.3831, -0.2533, 0.3864, 0.4497, -0.8053, 0.3864, 0.4497, -0.8053, 0.3864, 0.4497, -0.8053, 0.3864, 0.4497, -0.8053, -0.0007704, -0.9997, 0.02516, -0.0007704, -0.9997, 0.02516, -0.0007704, -0.9997, 0.02516, -0.002232, -0.9999, -0.01029, -0.004308, -1.0, -0.005197, -0.01019, -0.9999, -0.007252, -0.004308, -1.0, -0.005197, -0.005675, -1.0, -0.00281, -0.009786, -1.0, -0.001518, -0.01019, -0.9999, -0.007252, -0.004308, -1.0, -0.005197, -0.009786, -1.0, -0.001518, -0.009786, -1.0, -0.001518, -0.01067, -0.9999, 0.0001757, -0.01019, -0.9999, -0.007252, 0.9127, 0.0709, -0.4024, 0.9127, 0.0709, -0.4024, 0.9127, 0.0709, -0.4024, 0.9127, 0.0709, -0.4024, -0.4037, 0.01124, 0.9148, -0.4037, 0.01124, 0.9148, -0.4037, 0.01124, 0.9148, -0.4037, 0.01124, 0.9148, -0.472, 0.01167, -0.8815, -0.472, 0.01167, -0.8815, -0.472, 0.01167, -0.8815, -0.472, 0.01167, -0.8815, 0.5484, 0.05408, -0.8345, 0.5484, 0.05408, -0.8345, 0.5484, 0.05408, -0.8345, 0.5484, 0.05408, -0.8345, 0.8721, 0.06965, 0.4844, 0.8721, 0.06965, 0.4844, 0.8721, 0.06965, 0.4844, 0.8721, 0.06965, 0.4844, -0.9276, -0.009196, 0.3735, -0.9276, -0.009196, 0.3735, -0.9276, -0.009196, 0.3735, -0.9276, -0.009196, 0.3735, 0.2713, 0.04207, 0.9616, 0.2713, 0.04207, 0.9616, 0.2713, 0.04207, 0.9616, 0.2713, 0.04207, 0.9616, -0.9334, -0.009281, -0.3587, -0.9334, -0.009281, -0.3587, -0.9334, -0.009281, -0.3587, -0.9334, -0.009281, -0.3587, -0.4032, 0.05243, 0.9136, -0.4032, 0.05243, 0.9136, -0.4033, 0.04812, 0.9138, -0.4034, 0.04396, 0.914, 0.8738, -0.02888, 0.4854, 0.8738, -0.02888, 0.4854, 0.8738, -0.02888, 0.4854, 0.8738, -0.02888, 0.4854, 0.5492, -0.008875, -0.8357, 0.5492, -0.008875, -0.8357, 0.5492, -0.008875, -0.8357, 0.5492, -0.008875, -0.8357, -0.4712, 0.05995, -0.88, -0.4712, 0.05995, -0.88, -0.4715, 0.04897, -0.8805, -0.4714, 0.05437, -0.8803, -0.924, 0.08874, 0.372, -0.924, 0.08874, 0.372, -0.924, 0.08874, 0.372, -0.924, 0.08874, 0.372, 0.2715, 0.009418, 0.9624, 0.2715, 0.009418, 0.9624, 0.2715, 0.009418, 0.9624, 0.2715, 0.009418, 0.9624, 0.9145, -0.03202, -0.4033, 0.9145, -0.03202, -0.4033, 0.9145, -0.03202, -0.4033, 0.9145, -0.03202, -0.4033, -0.9297, 0.08927, -0.3573, -0.9297, 0.08927, -0.3573, -0.9297, 0.08927, -0.3573, -0.9297, 0.08927, -0.3573, -0.9326, 0.04239, -0.3584, -0.9326, 0.04239, -0.3584, -0.9326, 0.04239, -0.3584, -0.9326, 0.04239, -0.3584, -0.4034, 0.04396, 0.914, -0.4033, 0.04812, 0.9138, -0.4034, 0.04386, 0.914, -0.4034, 0.04386, 0.914, 0.8725, 0.06251, 0.4846, 0.8725, 0.06251, 0.4846, 0.8725, 0.06251, 0.4846, 0.8725, 0.06251, 0.4846, 0.5483, 0.0565, -0.8344, 0.5483, 0.0565, -0.8344, 0.5483, 0.0565, -0.8344, 0.5483, 0.0565, -0.8344, -0.4714, 0.05437, -0.8803, -0.4715, 0.04897, -0.8805, -0.4715, 0.0488, -0.8805, -0.4715, 0.0488, -0.8805, -0.9268, 0.04217, 0.3731, -0.9268, 0.04217, 0.3731, -0.9268, 0.04217, 0.3731, -0.9268, 0.04217, 0.3731, 0.2711, 0.05357, 0.9611, 0.2711, 0.05357, 0.9611, 0.2711, 0.05357, 0.9611, 0.2711, 0.05357, 0.9611, 0.9132, 0.0621, -0.4027, 0.9132, 0.0621, -0.4027, 0.9132, 0.0621, -0.4027, 0.9132, 0.0621, -0.4027, -0.9241, 0.08669, 0.3721, -0.9241, 0.08669, 0.3721, -0.9241, 0.08669, 0.3721, -0.9241, 0.08669, 0.3721, 0.2713, 0.03859, 0.9617, 0.2713, 0.03859, 0.9617, 0.2713, 0.03859, 0.9617, 0.2713, 0.03859, 0.9617, 0.9149, 0.015, -0.4034, 0.9149, 0.015, -0.4034, 0.9149, 0.015, -0.4034, 0.9149, 0.015, -0.4034, -0.9299, 0.08719, -0.3574, -0.9299, 0.08719, -0.3574, -0.9299, 0.08719, -0.3574, -0.9299, 0.08719, -0.3574, -0.403, 0.06254, 0.9131, -0.403, 0.06254, 0.9131, -0.403, 0.06254, 0.9131, -0.403, 0.06254, 0.9131, 0.8741, 0.01742, 0.4855, 0.8741, 0.01742, 0.4855, 0.8741, 0.01742, 0.4855, 0.8741, 0.01742, 0.4855, 0.549, 0.02768, -0.8354, 0.549, 0.02768, -0.8354, 0.549, 0.02768, -0.8354, 0.549, 0.02768, -0.8354, -0.4709, 0.07069, -0.8794, -0.4709, 0.07069, -0.8794, -0.4709, 0.07069, -0.8794, -0.4709, 0.07069, -0.8794, 0.5474, 0.08124, -0.8329, 0.5474, 0.08124, -0.8329, 0.5474, 0.08124, -0.8329, -0.4696, 0.1026, -0.8769, -0.4696, 0.1026, -0.8769, -0.4696, 0.1026, -0.8769, -0.9224, 0.1065, 0.3714, -0.9224, 0.1065, 0.3714, -0.9224, 0.1065, 0.3714, 0.2705, 0.08557, 0.9589, 0.2705, 0.08557, 0.9589, 0.2705, 0.08557, 0.9589, 0.9122, 0.07859, -0.4022, 0.9122, 0.07859, -0.4022, 0.9122, 0.07859, -0.4022, -0.9281, 0.107, -0.3567, -0.9281, 0.107, -0.3567, -0.9281, 0.107, -0.3567, -0.402, 0.09155, 0.911, -0.402, 0.09155, 0.911, -0.402, 0.09155, 0.911, 0.8713, 0.08071, 0.484, 0.8713, 0.08071, 0.484, 0.8713, 0.08071, 0.484, 0.3095, 0.6014, -0.7365, 0.3095, 0.6014, -0.7365, 0.3095, 0.6014, -0.7365, 0.3095, 0.6014, -0.7365, 0.7164, 0.6007, -0.3548, 0.7164, 0.6007, -0.3548, 0.7164, 0.6007, -0.3548, 0.7164, 0.6007, -0.3548, 0.6956, 0.5833, 0.4194, 0.6956, 0.5833, 0.4194, 0.6956, 0.5833, 0.4194, 0.6956, 0.5833, 0.4194, 0.3283, 0.5779, 0.7472, 0.3283, 0.5779, 0.7472, 0.3283, 0.5779, 0.7472, 0.3283, 0.5779, 0.7472, -0.4011, 0.5585, 0.7261, -0.4011, 0.5585, 0.7261, -0.4011, 0.5585, 0.7261, -0.4011, 0.5585, 0.7261, -0.6819, 0.5549, 0.4765, -0.6819, 0.5549, 0.4765, -0.6819, 0.5549, 0.4765, -0.6819, 0.5549, 0.4765, -0.7, 0.5887, -0.4043, -0.7, 0.5887, -0.4043, -0.7, 0.5887, -0.4043, -0.7, 0.5887, -0.4043, -0.3565, 0.6132, -0.7049, -0.3565, 0.6132, -0.7049, -0.3565, 0.6132, -0.7049, -0.3565, 0.6132, -0.7049, -0.315, -0.6014, 0.7342, -0.315, -0.6014, 0.7342, -0.315, -0.6014, 0.7342, -0.315, -0.6014, 0.7342, -0.7116, -0.6002, 0.3651, -0.7116, -0.6002, 0.3651, -0.7116, -0.6002, 0.3651, -0.7116, -0.6002, 0.3651, -0.6923, -0.5827, -0.4257, -0.6923, -0.5827, -0.4257, -0.6923, -0.5827, -0.4257, -0.6923, -0.5827, -0.4257, -0.3359, -0.5778, -0.7439, -0.3359, -0.5778, -0.7439, -0.3359, -0.5778, -0.7439, -0.3359, -0.5778, -0.7439, 0.4163, -0.5571, -0.7185, 0.4163, -0.5571, -0.7185, 0.4163, -0.5571, -0.7185, 0.4163, -0.5571, -0.7185, 0.6724, -0.5528, -0.4922, 0.6724, -0.5528, -0.4922, 0.6724, -0.5528, -0.4922, 0.6724, -0.5528, -0.4922, 0.6911, -0.5877, 0.4207, 0.6911, -0.5877, 0.4207, 0.6911, -0.5877, 0.4207, 0.6911, -0.5877, 0.4207, 0.3653, -0.6126, 0.7009, 0.3653, -0.6126, 0.7009, 0.3653, -0.6126, 0.7009, 0.3653, -0.6126, 0.7009, 0.1688, -0.6823, -0.7113, 0.1688, -0.6823, -0.7113, 0.1688, -0.6823, -0.7113, 0.1688, -0.6823, -0.7113, -0.2889, 0.6823, 0.6716, -0.2889, 0.6823, 0.6716, -0.2889, 0.6823, 0.6716, -0.2889, 0.6823, 0.6716, 0.7435, -0.6524, -0.147, 0.7435, -0.6524, -0.147, 0.7435, -0.6524, -0.147, 0.7435, -0.6524, -0.147, -0.7021, 0.6593, 0.2691, -0.7021, 0.6593, 0.2691, -0.7021, 0.6593, 0.2691, -0.7021, 0.6593, 0.2691, 0.6868, -0.6965, 0.2079, 0.6868, -0.6965, 0.2079, 0.6868, -0.6965, 0.2079, 0.6868, -0.6965, 0.2079, -0.6614, 0.7018, -0.2646, -0.6614, 0.7018, -0.2646, -0.6614, 0.7018, -0.2646, -0.6614, 0.7018, -0.2646, 0.2132, -0.7279, 0.6517, 0.2132, -0.7279, 0.6517, 0.2132, -0.7279, 0.6517, 0.2132, -0.7279, 0.6517, -0.2985, 0.7257, -0.6198, -0.2985, 0.7257, -0.6198, -0.2985, 0.7257, -0.6198, -0.2985, 0.7257, -0.6198, -0.1167, -0.719, 0.6851, -0.1167, -0.719, 0.6851, -0.1167, -0.719, 0.6851, -0.1167, -0.719, 0.6851, 0.2404, 0.7251, -0.6453, 0.2404, 0.7251, -0.6453, 0.2404, 0.7251, -0.6453, 0.2404, 0.7251, -0.6453, -0.6945, -0.6966, 0.1798, -0.6945, -0.6966, 0.1798, -0.6945, -0.6966, 0.1798, -0.6945, -0.6966, 0.1798, 0.6514, 0.7041, -0.2827, 0.6514, 0.7041, -0.2827, 0.6514, 0.7041, -0.2827, 0.6514, 0.7041, -0.2827, -0.7243, -0.6643, -0.1847, -0.7243, -0.6643, -0.1847, -0.7243, -0.6643, -0.1847, -0.7243, -0.6643, -0.1847, 0.6838, 0.6662, 0.2976, 0.6838, 0.6662, 0.2976, 0.6838, 0.6662, 0.2976, 0.6838, 0.6662, 0.2976, -0.09329, -0.6749, -0.732, -0.09329, -0.6749, -0.732, -0.09329, -0.6749, -0.732, -0.09329, -0.6749, -0.732, 0.2444, 0.686, 0.6853, 0.2444, 0.686, 0.6853, 0.2444, 0.686, 0.6853, 0.2444, 0.686, 0.6853, 0.2278, 0.5485, -0.8046, 0.2278, 0.5485, -0.8046, 0.2278, 0.5485, -0.8046, 0.2278, 0.5485, -0.8046, 0.8173, 0.5393, -0.2032, 0.8173, 0.5393, -0.2032, 0.8173, 0.5393, -0.2032, 0.8173, 0.5393, -0.2032, 0.8001, 0.5456, 0.2491, 0.8001, 0.5456, 0.2491, 0.8001, 0.5456, 0.2491, 0.8001, 0.5456, 0.2491, 0.2742, 0.5474, 0.7907, 0.2742, 0.5474, 0.7907, 0.2742, 0.5474, 0.7907, 0.2742, 0.5474, 0.7907, -0.1838, 0.5578, 0.8094, -0.1838, 0.5578, 0.8094, -0.1838, 0.5578, 0.8094, -0.1838, 0.5578, 0.8094, -0.8104, 0.5428, 0.2204, -0.8104, 0.5428, 0.2204, -0.8104, 0.5428, 0.2204, -0.8104, 0.5428, 0.2204, -0.8055, 0.5448, -0.2333, -0.8055, 0.5448, -0.2333, -0.8055, 0.5448, -0.2333, -0.8055, 0.5448, -0.2333, -0.2824, 0.5481, -0.7873, -0.2824, 0.5481, -0.7873, -0.2824, 0.5481, -0.7873, -0.2824, 0.5481, -0.7873, 0.3684, 0.5682, -0.7358, 0.3684, 0.5682, -0.7358, 0.3684, 0.5682, -0.7358, 0.3684, 0.5682, -0.7358, 0.664, 0.6048, -0.4397, 0.664, 0.6048, -0.4397, 0.664, 0.6048, -0.4397, 0.664, 0.6048, -0.4397, 0.7079, 0.5965, 0.3782, 0.7079, 0.5965, 0.3782, 0.7079, 0.5965, 0.3782, 0.7079, 0.5965, 0.3782, 0.2898, 0.5613, 0.7752, 0.2898, 0.5613, 0.7752, 0.2898, 0.5613, 0.7752, 0.2898, 0.5613, 0.7752, -0.3586, 0.5314, 0.7675, -0.3586, 0.5314, 0.7675, -0.3586, 0.5314, 0.7675, -0.3586, 0.5314, 0.7675, -0.7859, 0.5185, 0.3371, -0.7859, 0.5185, 0.3371, -0.7859, 0.5185, 0.3371, -0.7859, 0.5185, 0.3371, -0.7746, 0.5146, -0.3675, -0.7746, 0.5146, -0.3675, -0.7746, 0.5146, -0.3675, -0.7746, 0.5146, -0.3675, -0.4705, 0.5306, -0.7051, -0.4705, 0.5306, -0.7051, -0.4705, 0.5306, -0.7051, -0.4705, 0.5306, -0.7051, 0.3089, 0.5166, -0.7986, 0.3089, 0.5166, -0.7986, 0.3089, 0.5166, -0.7986, 0.3089, 0.5166, -0.7986, 0.8043, 0.5069, -0.31, 0.8043, 0.5069, -0.31, 0.8043, 0.5069, -0.31, 0.8043, 0.5069, -0.31, 0.8103, 0.5259, 0.2586, 0.8103, 0.5259, 0.2586, 0.8103, 0.5259, 0.2586, 0.8103, 0.5259, 0.2586, 0.3358, 0.5087, 0.7928, 0.3358, 0.5087, 0.7928, 0.3358, 0.5087, 0.7928, 0.3358, 0.5087, 0.7928, -0.2322, 0.5861, 0.7762, -0.2322, 0.5861, 0.7762, -0.2322, 0.5861, 0.7762, -0.2322, 0.5861, 0.7762, -0.719, 0.5816, 0.3805, -0.719, 0.5816, 0.3805, -0.719, 0.5816, 0.3805, -0.719, 0.5816, 0.3805, -0.745, 0.5208, -0.4167, -0.745, 0.5208, -0.4167, -0.745, 0.5208, -0.4167, -0.745, 0.5208, -0.4167, -0.199, 0.562, -0.8028, -0.199, 0.562, -0.8028, -0.199, 0.562, -0.8028, -0.199, 0.562, -0.8028, -0.1698, 0.3066, -0.9366, -0.1698, 0.3066, -0.9366, -0.1698, 0.3066, -0.9366, -0.3797, 0.3265, 0.8656, -0.3797, 0.3265, 0.8656, -0.3797, 0.3265, 0.8656, 0.9284, 0.2953, -0.2257, 0.9284, 0.2953, -0.2257, 0.9284, 0.2953, -0.2257, -0.7651, 0.3446, 0.544, -0.7651, 0.3446, 0.544, -0.7651, 0.3446, 0.544, 0.934, 0.2968, 0.199, 0.934, 0.2968, 0.199, 0.934, 0.2968, 0.199, -0.794, 0.3548, -0.4936, -0.794, 0.3548, -0.4936, -0.794, 0.3548, -0.4936, 0.3175, 0.3241, 0.8911, 0.3175, 0.3241, 0.8911, 0.3175, 0.3241, 0.8911, 0.1986, 0.3003, -0.933, 0.1986, 0.3003, -0.933, 0.1986, 0.3003, -0.933, -0.2041, -0.5475, 0.8115, -0.2041, -0.5475, 0.8115, -0.2041, -0.5475, 0.8115, -0.2041, -0.5475, 0.8115, -0.8227, -0.5377, 0.1843, -0.8227, -0.5377, 0.1843, -0.8227, -0.5377, 0.1843, -0.8227, -0.5377, 0.1843, -0.8058, -0.5449, -0.232, -0.8058, -0.5449, -0.232, -0.8058, -0.5449, -0.232, -0.8058, -0.5449, -0.232, -0.2581, -0.5469, -0.7964, -0.2581, -0.5469, -0.7964, -0.2581, -0.5469, -0.7964, -0.2581, -0.5469, -0.7964, 0.1593, -0.5561, -0.8157, 0.1593, -0.5561, -0.8157, 0.1593, -0.5561, -0.8157, 0.1593, -0.5561, -0.8157, 0.8165, -0.5413, -0.2005, 0.8165, -0.5413, -0.2005, 0.8165, -0.5413, -0.2005, 0.8165, -0.5413, -0.2005, 0.8116, -0.5438, 0.2134, 0.8116, -0.5438, 0.2134, 0.8116, -0.5438, 0.2134, 0.8116, -0.5438, 0.2134, 0.2733, -0.5479, 0.7907, 0.2733, -0.5479, 0.7907, 0.2733, -0.5479, 0.7907, 0.2733, -0.5479, 0.7907, -0.3883, -0.5677, 0.7259, -0.3883, -0.5677, 0.7259, -0.3883, -0.5677, 0.7259, -0.3883, -0.5677, 0.7259, -0.6505, -0.602, 0.4631, -0.6505, -0.602, 0.4631, -0.6505, -0.602, 0.4631, -0.6505, -0.602, 0.4631, -0.6969, -0.5956, -0.3995, -0.6969, -0.5956, -0.3995, -0.6969, -0.5956, -0.3995, -0.6969, -0.5956, -0.3995, -0.2951, -0.5616, -0.7729, -0.2951, -0.5616, -0.7729, -0.2951, -0.5616, -0.7729, -0.2951, -0.5616, -0.7729, 0.3576, -0.5314, -0.768, 0.3576, -0.5314, -0.768, 0.3576, -0.5314, -0.768, 0.3576, -0.5314, -0.768, 0.7813, -0.5187, -0.347, 0.7813, -0.5187, -0.347, 0.7813, -0.5187, -0.347, 0.7813, -0.5187, -0.347, 0.7683, -0.5142, 0.3811, 0.7683, -0.5142, 0.3811, 0.7683, -0.5142, 0.3811, 0.7683, -0.5142, 0.3811, 0.5042, -0.5272, 0.684, 0.5042, -0.5272, 0.684, 0.5042, -0.5272, 0.684, 0.5042, -0.5272, 0.684, -0.2916, -0.5131, 0.8073, -0.2916, -0.5131, 0.8073, -0.2916, -0.5131, 0.8073, -0.2916, -0.5131, 0.8073, -0.8117, -0.5037, 0.2958, -0.8117, -0.5037, 0.2958, -0.8117, -0.5037, 0.2958, -0.8117, -0.5037, 0.2958, -0.816, -0.5239, -0.2444, -0.816, -0.5239, -0.2444, -0.816, -0.5239, -0.2444, -0.816, -0.5239, -0.2444, -0.3279, -0.5037, -0.7992, -0.3279, -0.5037, -0.7992, -0.3279, -0.5037, -0.7992, -0.3279, -0.5037, -0.7992, 0.2241, -0.5833, -0.7807, 0.2241, -0.5833, -0.7807, 0.2241, -0.5833, -0.7807, 0.2241, -0.5833, -0.7807, 0.7138, -0.5779, -0.3957, 0.7138, -0.5779, -0.3957, 0.7138, -0.5779, -0.3957, 0.7138, -0.5779, -0.3957, 0.7401, -0.5139, 0.4338, 0.7401, -0.5139, 0.4338, 0.7401, -0.5139, 0.4338, 0.7401, -0.5139, 0.4338, 0.1859, -0.5599, 0.8074, 0.1859, -0.5599, 0.8074, 0.1859, -0.5599, 0.8074, 0.1859, -0.5599, 0.8074, 0.1388, -0.1768, 0.9744, 0.1388, -0.1768, 0.9744, 0.1388, -0.1768, 0.9744, 0.4144, -0.206, -0.8865, 0.4144, -0.206, -0.8865, 0.4144, -0.206, -0.8865, -0.9706, -0.1778, 0.1624, -0.9706, -0.1778, 0.1624, -0.9706, -0.1778, 0.1624, 0.7442, -0.2252, -0.6289, 0.7442, -0.2252, -0.6289, 0.7442, -0.2252, -0.6289, -0.9722, -0.179, -0.1508, -0.9722, -0.179, -0.1508, -0.9722, -0.179, -0.1508, 0.7747, -0.2372, 0.5861, 0.7747, -0.2372, 0.5861, 0.7747, -0.2372, 0.5861, -0.2863, -0.2091, -0.935, -0.2863, -0.2091, -0.935, -0.2863, -0.2091, -0.935, -0.07609, -0.1747, 0.9817, -0.07609, -0.1747, 0.9817, -0.07609, -0.1747, 0.9817, 0.4368, -0.7066, -0.5567, 0.4368, -0.7066, -0.5567, 0.4368, -0.7066, -0.5567, 0.4368, -0.7066, -0.5567, -0.2507, 0.7181, 0.6493, -0.2507, 0.7181, 0.6493, -0.2507, 0.7181, 0.6493, -0.2507, 0.7181, 0.6493, 0.5584, -0.7187, -0.4142, 0.5584, -0.7187, -0.4142, 0.5584, -0.7187, -0.4142, 0.5584, -0.7187, -0.4142, -0.625, 0.7326, 0.2696, -0.625, 0.7326, 0.2696, -0.625, 0.7326, 0.2696, -0.625, 0.7326, 0.2696, 0.549, -0.7339, 0.4, 0.549, -0.7339, 0.4, 0.549, -0.7339, 0.4, 0.549, -0.7339, 0.4, -0.6154, 0.7424, -0.2647, -0.6154, 0.7424, -0.2647, -0.6154, 0.7424, -0.2647, -0.6154, 0.7424, -0.2647, 0.428, -0.7212, 0.5447, 0.428, -0.7212, 0.5447, 0.428, -0.7212, 0.5447, 0.428, -0.7212, 0.5447, -0.2466, 0.7293, -0.6383, -0.2466, 0.7293, -0.6383, -0.2466, 0.7293, -0.6383, -0.2466, 0.7293, -0.6383, -0.4074, -0.6895, 0.5989, -0.4074, -0.6895, 0.5989, -0.4074, -0.6895, 0.5989, -0.4074, -0.6895, 0.5989, 0.2879, 0.7002, -0.6533, 0.2879, 0.7002, -0.6533, 0.2879, 0.7002, -0.6533, 0.2879, 0.7002, -0.6533, -0.5675, -0.6733, 0.4739, -0.5675, -0.6733, 0.4739, -0.5675, -0.6733, 0.4739, -0.5675, -0.6733, 0.4739, 0.6707, 0.6914, -0.2685, 0.6707, 0.6914, -0.2685, 0.6707, 0.6914, -0.2685, 0.6707, 0.6914, -0.2685, -0.5581, -0.6927, -0.4568, -0.5581, -0.6927, -0.4568, -0.5581, -0.6927, -0.4568, -0.5581, -0.6927, -0.4568, 0.6559, 0.7065, 0.2658, 0.6559, 0.7065, 0.2658, 0.6559, 0.7065, 0.2658, 0.6559, 0.7065, 0.2658, -0.4215, -0.7038, -0.5719, -0.4215, -0.7038, -0.5719, -0.4215, -0.7038, -0.5719, -0.4215, -0.7038, -0.5719, 0.2841, 0.7139, 0.64, 0.2841, 0.7139, 0.64, 0.2841, 0.7139, 0.64, 0.2841, 0.7139, 0.64, 0.1179, -0.6956, -0.7087, 0.1179, -0.6956, -0.7087, 0.1179, -0.6956, -0.7087, 0.1179, -0.6956, -0.7087, -0.3083, 0.7009, 0.6432, -0.3083, 0.7009, 0.6432, -0.3083, 0.7009, 0.6432, -0.3083, 0.7009, 0.6432, 0.7542, -0.6538, -0.06054, 0.7542, -0.6538, -0.06054, 0.7542, -0.6538, -0.06054, 0.7542, -0.6538, -0.06054, -0.684, 0.6796, 0.265, -0.684, 0.6796, 0.265, -0.684, 0.6796, 0.265, -0.684, 0.6796, 0.265, 0.7716, -0.6355, 0.02813, 0.7716, -0.6355, 0.02813, 0.7716, -0.6355, 0.02813, 0.7716, -0.6355, 0.02813, -0.6998, 0.6612, -0.2704, -0.6998, 0.6612, -0.2704, -0.6998, 0.6612, -0.2704, -0.6998, 0.6612, -0.2704, 0.09217, -0.7005, 0.7077, 0.09217, -0.7005, 0.7077, 0.09217, -0.7005, 0.7077, 0.09217, -0.7005, 0.7077, -0.3087, 0.7043, -0.6393, -0.3087, 0.7043, -0.6393, -0.3087, 0.7043, -0.6393, -0.3087, 0.7043, -0.6393, 0.01907, -0.6943, 0.7194, 0.01907, -0.6943, 0.7194, 0.01907, -0.6943, 0.7194, 0.01907, -0.6943, 0.7194, 0.2203, 0.7328, -0.6438, 0.2203, 0.7328, -0.6438, 0.2203, 0.7328, -0.6438, 0.2203, 0.7328, -0.6438, -0.6818, -0.7311, 0.02555, -0.6818, -0.7311, 0.02555, -0.6818, -0.7311, 0.02555, -0.6818, -0.7311, 0.02555, 0.6069, 0.7476, -0.2699, 0.6069, 0.7476, -0.2699, 0.6069, 0.7476, -0.2699, 0.6069, 0.7476, -0.2699, -0.6714, -0.7399, -0.04076, -0.6714, -0.7399, -0.04076, -0.6714, -0.7399, -0.04076, -0.6714, -0.7399, -0.04076, 0.5993, 0.756, 0.2634, 0.5993, 0.756, 0.2634, 0.5993, 0.756, 0.2634, 0.5993, 0.756, 0.2634, -0.02779, -0.6928, -0.7206, -0.02779, -0.6928, -0.7206, -0.02779, -0.6928, -0.7206, -0.02779, -0.6928, -0.7206, 0.2275, 0.7209, 0.6546, 0.2275, 0.7209, 0.6546, 0.2275, 0.7209, 0.6546, 0.2275, 0.7209, 0.6546, 0.4421, -0.7531, -0.4872, 0.4421, -0.7531, -0.4872, 0.4421, -0.7531, -0.4872, 0.4421, -0.7531, -0.4872, 0.427, -0.7302, -0.5333, 0.427, -0.7302, -0.5333, 0.427, -0.7302, -0.5333, 0.427, -0.7302, -0.5333, 0.4825, -0.7207, 0.4977, 0.4807, -0.7231, 0.4961, 0.4806, -0.7231, 0.496, 0.4825, -0.7207, 0.4977, 0.4807, -0.7231, 0.4961, 0.4788, -0.7255, 0.4944, 0.4788, -0.7255, 0.4944, 0.4806, -0.7231, 0.496, -0.5333, -0.6743, 0.5109, -0.5333, -0.6743, 0.5109, -0.5333, -0.6743, 0.5109, -0.5333, -0.6743, 0.5109, -0.556, -0.6789, 0.4796, -0.556, -0.6789, 0.4796, -0.556, -0.6789, 0.4796, -0.556, -0.6789, 0.4796, -0.5375, -0.7008, -0.469, -0.5375, -0.7008, -0.469, -0.5375, -0.7008, -0.469, -0.5375, -0.7008, -0.469, -0.4864, -0.7075, -0.5127, -0.4864, -0.7075, -0.5127, -0.4864, -0.7075, -0.5127, -0.4864, -0.7075, -0.5127])] * 3)])

# ---- objects
ob_tree_spruce_small_01 = bpy.data.objects.new('Tree_Spruce_small_01', me_cylinder_005)

# ---- transforms, parenting, visibility, modifiers, constraints
ob_tree_spruce_small_01.location = (0.0, 0.0, 0.0)
ob_tree_spruce_small_01.rotation_euler = (1.571, 2.22e-16, 2.22e-16)
ob_tree_spruce_small_01.scale = (0.01, 0.01, 0.01)
ob_tree_spruce_small_01.color = (0.8, 0.8, 0.8, 1.0)

# ---- collection membership
col_collection.objects.link(ob_tree_spruce_small_01)

# ---- scene / render settings (as saved in the file)
scene.frame_start = 1; scene.frame_end = 250; scene.frame_set(1)
scene.render.engine = 'BLENDER_EEVEE_NEXT'
bpy.context.view_layer.update()

# ---- added for rendering (the .blend has no active camera and no usable light): camera, sun
cam_auto = bpy.data.cameras.new('AutoCamera')
cam_auto.lens = 50.0
cam_auto.sensor_width = 36.0
cam_auto.clip_end = 1000.0
ob_auto_camera = bpy.data.objects.new('AutoCamera', cam_auto)
scene.collection.objects.link(ob_auto_camera)
ob_auto_camera.location = (21.4981, -25.9519, 26.4933)
ob_auto_camera.rotation_euler = (1.09748, -7.21219e-08, 0.694738)
scene.camera = ob_auto_camera
light_auto_sun = bpy.data.lights.new('AutoSun', 'SUN')
light_auto_sun.energy = 3.0
light_auto_sun.angle = 0.0523599
ob_auto_sun = bpy.data.objects.new('AutoSun', light_auto_sun)
scene.collection.objects.link(ob_auto_sun)
ob_auto_sun.rotation_euler = (0.872665, 0.174533, 0.523599)
bpy.context.view_layer.update()
